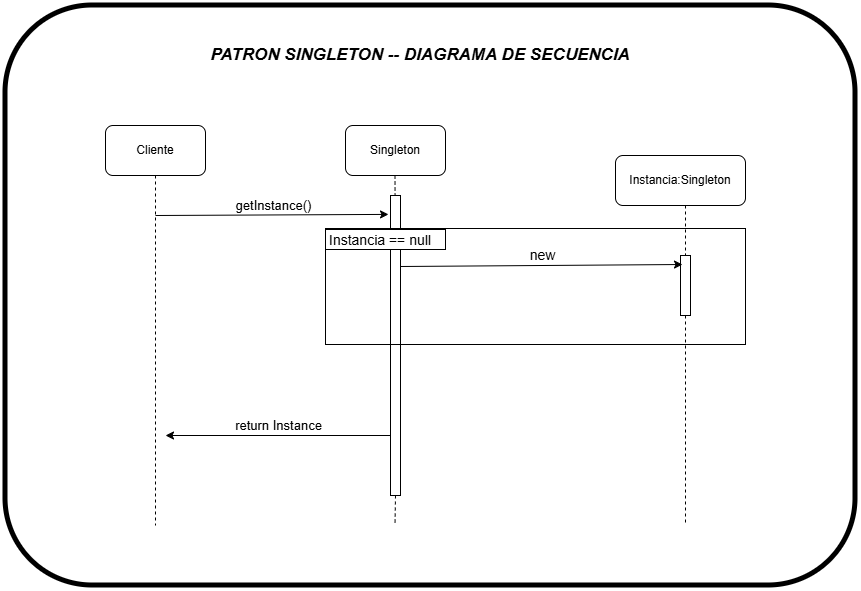

The diagram above was exported from draw.io. Its source (the exported page's mxGraphModel, read from the mxfile embedded in the PNG):
<mxGraphModel dx="1246" dy="816" grid="1" gridSize="10" guides="1" tooltips="1" connect="1" arrows="0" fold="1" page="1" pageScale="1" pageWidth="827" pageHeight="1169" background="none" math="0" shadow="0">
  <root>
    <mxCell id="0" />
    <mxCell id="1" parent="0" />
    <mxCell id="GEpQpLzRoprFHZgPhU9b-33" value="" style="rounded=1;whiteSpace=wrap;html=1;fillColor=none;strokeWidth=5;" vertex="1" parent="1">
      <mxGeometry x="40" y="20" width="850" height="580" as="geometry" />
    </mxCell>
    <mxCell id="GEpQpLzRoprFHZgPhU9b-1" value="Singleton" style="rounded=1;whiteSpace=wrap;html=1;" vertex="1" parent="1">
      <mxGeometry x="380" y="140" width="100" height="50" as="geometry" />
    </mxCell>
    <mxCell id="GEpQpLzRoprFHZgPhU9b-7" style="edgeStyle=orthogonalEdgeStyle;rounded=0;orthogonalLoop=1;jettySize=auto;html=1;exitX=0.5;exitY=1;exitDx=0;exitDy=0;endArrow=none;endFill=0;dashed=1;" edge="1" parent="1" source="GEpQpLzRoprFHZgPhU9b-2">
      <mxGeometry relative="1" as="geometry">
        <mxPoint x="190" y="540" as="targetPoint" />
        <Array as="points">
          <mxPoint x="190" y="230" />
          <mxPoint x="190" y="230" />
        </Array>
      </mxGeometry>
    </mxCell>
    <mxCell id="GEpQpLzRoprFHZgPhU9b-2" value="Cliente" style="rounded=1;whiteSpace=wrap;html=1;" vertex="1" parent="1">
      <mxGeometry x="140" y="140" width="100" height="50" as="geometry" />
    </mxCell>
    <mxCell id="GEpQpLzRoprFHZgPhU9b-3" value="Instancia:Singleton" style="rounded=1;whiteSpace=wrap;html=1;" vertex="1" parent="1">
      <mxGeometry x="650" y="170" width="130" height="50" as="geometry" />
    </mxCell>
    <mxCell id="GEpQpLzRoprFHZgPhU9b-9" style="edgeStyle=orthogonalEdgeStyle;rounded=0;orthogonalLoop=1;jettySize=auto;html=1;exitX=0.5;exitY=1;exitDx=0;exitDy=0;endArrow=none;endFill=0;dashed=1;" edge="1" parent="1" source="GEpQpLzRoprFHZgPhU9b-13">
      <mxGeometry relative="1" as="geometry">
        <mxPoint x="429.5" y="540" as="targetPoint" />
        <mxPoint x="429.5" y="190" as="sourcePoint" />
        <Array as="points" />
      </mxGeometry>
    </mxCell>
    <mxCell id="GEpQpLzRoprFHZgPhU9b-10" style="edgeStyle=orthogonalEdgeStyle;rounded=0;orthogonalLoop=1;jettySize=auto;html=1;exitX=0.5;exitY=1;exitDx=0;exitDy=0;endArrow=none;endFill=0;dashed=1;" edge="1" parent="1" source="GEpQpLzRoprFHZgPhU9b-15">
      <mxGeometry relative="1" as="geometry">
        <mxPoint x="720" y="540" as="targetPoint" />
        <mxPoint x="720" y="220" as="sourcePoint" />
        <Array as="points">
          <mxPoint x="720" y="400" />
          <mxPoint x="720" y="400" />
        </Array>
      </mxGeometry>
    </mxCell>
    <mxCell id="GEpQpLzRoprFHZgPhU9b-14" value="" style="edgeStyle=orthogonalEdgeStyle;rounded=0;orthogonalLoop=1;jettySize=auto;html=1;exitX=0.5;exitY=1;exitDx=0;exitDy=0;endArrow=none;endFill=0;dashed=1;" edge="1" parent="1" target="GEpQpLzRoprFHZgPhU9b-13">
      <mxGeometry relative="1" as="geometry">
        <mxPoint x="429.5" y="540" as="targetPoint" />
        <mxPoint x="429.5" y="190" as="sourcePoint" />
        <Array as="points" />
      </mxGeometry>
    </mxCell>
    <mxCell id="GEpQpLzRoprFHZgPhU9b-13" value="" style="rounded=0;whiteSpace=wrap;html=1;" vertex="1" parent="1">
      <mxGeometry x="425" y="210" width="10" height="300" as="geometry" />
    </mxCell>
    <mxCell id="GEpQpLzRoprFHZgPhU9b-16" value="" style="edgeStyle=orthogonalEdgeStyle;rounded=0;orthogonalLoop=1;jettySize=auto;html=1;exitX=0.5;exitY=1;exitDx=0;exitDy=0;endArrow=none;endFill=0;dashed=1;" edge="1" parent="1" target="GEpQpLzRoprFHZgPhU9b-15">
      <mxGeometry relative="1" as="geometry">
        <mxPoint x="720" y="540" as="targetPoint" />
        <mxPoint x="720" y="220" as="sourcePoint" />
        <Array as="points" />
      </mxGeometry>
    </mxCell>
    <mxCell id="GEpQpLzRoprFHZgPhU9b-15" value="" style="rounded=0;whiteSpace=wrap;html=1;" vertex="1" parent="1">
      <mxGeometry x="715" y="270" width="10" height="60" as="geometry" />
    </mxCell>
    <mxCell id="GEpQpLzRoprFHZgPhU9b-17" value="" style="rounded=0;whiteSpace=wrap;html=1;fillColor=none;" vertex="1" parent="1">
      <mxGeometry x="360" y="243" width="420" height="116" as="geometry" />
    </mxCell>
    <mxCell id="GEpQpLzRoprFHZgPhU9b-18" value="" style="rounded=0;whiteSpace=wrap;html=1;" vertex="1" parent="1">
      <mxGeometry x="360" y="244" width="120" height="20" as="geometry" />
    </mxCell>
    <mxCell id="GEpQpLzRoprFHZgPhU9b-19" value="&lt;font style=&quot;font-size: 14px;&quot;&gt;Instancia == null&lt;/font&gt;" style="text;html=1;whiteSpace=wrap;strokeColor=none;fillColor=none;align=center;verticalAlign=middle;rounded=0;" vertex="1" parent="1">
      <mxGeometry x="350" y="240" width="130" height="30" as="geometry" />
    </mxCell>
    <mxCell id="GEpQpLzRoprFHZgPhU9b-21" value="" style="endArrow=classic;html=1;rounded=0;entryX=-0.2;entryY=0.063;entryDx=0;entryDy=0;entryPerimeter=0;" edge="1" parent="1" target="GEpQpLzRoprFHZgPhU9b-13">
      <mxGeometry relative="1" as="geometry">
        <mxPoint x="190" y="230" as="sourcePoint" />
        <mxPoint x="290" y="230" as="targetPoint" />
      </mxGeometry>
    </mxCell>
    <mxCell id="GEpQpLzRoprFHZgPhU9b-22" value="getInstance()" style="edgeLabel;resizable=0;html=1;;align=center;verticalAlign=bottom;labelPosition=center;verticalLabelPosition=top;fontSize=13;" connectable="0" vertex="1" parent="GEpQpLzRoprFHZgPhU9b-21">
      <mxGeometry relative="1" as="geometry" />
    </mxCell>
    <mxCell id="GEpQpLzRoprFHZgPhU9b-27" value="" style="endArrow=classic;html=1;rounded=0;entryX=0.2;entryY=0.15;entryDx=0;entryDy=0;entryPerimeter=0;" edge="1" parent="1" target="GEpQpLzRoprFHZgPhU9b-15">
      <mxGeometry relative="1" as="geometry">
        <mxPoint x="435" y="281" as="sourcePoint" />
        <mxPoint x="668" y="280" as="targetPoint" />
      </mxGeometry>
    </mxCell>
    <mxCell id="GEpQpLzRoprFHZgPhU9b-28" value="new" style="edgeLabel;resizable=0;html=1;;align=center;verticalAlign=bottom;labelPosition=center;verticalLabelPosition=top;fontSize=14;" connectable="0" vertex="1" parent="GEpQpLzRoprFHZgPhU9b-27">
      <mxGeometry relative="1" as="geometry" />
    </mxCell>
    <mxCell id="GEpQpLzRoprFHZgPhU9b-29" value="" style="endArrow=classic;html=1;rounded=0;" edge="1" parent="1">
      <mxGeometry relative="1" as="geometry">
        <mxPoint x="425" y="450" as="sourcePoint" />
        <mxPoint x="200" y="450" as="targetPoint" />
      </mxGeometry>
    </mxCell>
    <mxCell id="GEpQpLzRoprFHZgPhU9b-30" value="return Instance" style="edgeLabel;resizable=0;html=1;;align=center;verticalAlign=bottom;labelPosition=center;verticalLabelPosition=top;fontSize=13;" connectable="0" vertex="1" parent="GEpQpLzRoprFHZgPhU9b-29">
      <mxGeometry relative="1" as="geometry" />
    </mxCell>
    <mxCell id="GEpQpLzRoprFHZgPhU9b-34" value="PATRON SINGLETON -- DIAGRAMA DE SECUENCIA" style="text;html=1;whiteSpace=wrap;strokeColor=none;fillColor=none;align=center;verticalAlign=middle;rounded=0;fontSize=17;fontStyle=3" vertex="1" parent="1">
      <mxGeometry x="210" y="40" width="490" height="60" as="geometry" />
    </mxCell>
  </root>
</mxGraphModel>